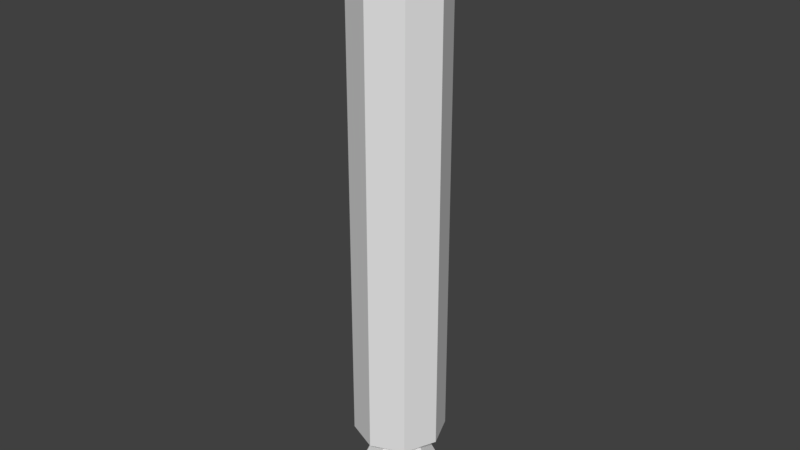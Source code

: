 # Source: missile.blend  (saved by Blender 2.78.0; exported with 4.5.12 LTS)
import bpy
from mathutils import Matrix  # noqa: F401  (used for matrix-valued properties, if any)

bpy.ops.wm.read_factory_settings(use_empty=True)
scene = bpy.context.scene
scene.name = 'Scene'

# ---- collections
col_collection_1 = bpy.data.collections.new('Collection 1'); scene.collection.children.link(col_collection_1)

# ---- world
world_world = bpy.data.worlds.new('World'); scene.world = world_world
world_world.color = (0.05088, 0.05088, 0.05088)
world_world.use_sun_shadow = False
world_world.sun_shadow_jitter_overblur = 0.0
world_world.cycles.sampling_method = 'MANUAL'

# ---- meshes
me_cube_006 = bpy.data.meshes.new('Cube.006')
me_cube_006.from_pydata([(4.618e-09, 0.0896, 3.001), (0.06336, 0.06336, 3.001), (0.0896, 6.097e-08, 3.001), (0.06336, -0.06336, 3.001), (4.618e-09, -0.0896, 3.001), (-0.06336, -0.06336, 3.001), (-0.0896, 6.097e-08, 3.001), (-0.06336, 0.06336, 3.001), (1.177e-08, 0.224, 0.001243), (0.1584, 0.1584, 0.001243), (0.224, 2.654e-07, 0.001243), (0.1584, -0.1584, 0.001243), (1.177e-08, -0.224, 0.001243), (-0.1584, -0.1584, 0.001243), (-0.224, 2.654e-07, 0.001243), (-0.1584, 0.1584, 0.001242), (1.177e-08, -0.224, 2.601), (-0.1584, -0.1584, 2.601), (-0.224, 1.891e-07, 2.601), (-0.1584, 0.1584, 2.601), (1.177e-08, 0.224, 2.601), (0.1584, 0.1584, 2.601), (0.224, 1.891e-07, 2.601), (0.1584, -0.1584, 2.601), (1.177e-08, -0.224, 0.4012), (-0.1584, -0.1584, 0.4012), (-0.224, 2.654e-07, 0.4012), (-0.1584, 0.1584, 0.4012), (1.177e-08, 0.224, 0.4012), (0.1584, 0.1584, 0.4012), (0.224, 2.654e-07, 0.4012), (0.1584, -0.1584, 0.4012), (4.618e-09, -0.0896, 0.4012), (-0.06336, -0.06336, 0.4012), (-0.0896, 1.165e-07, 0.4012), (-0.06336, 0.06336, 0.4012), (4.618e-09, 0.0896, 0.4012), (0.06336, 0.06336, 0.4012), (0.0896, 1.165e-07, 0.4012), (0.06336, -0.06336, 0.4012), (9.565e-09, -0.1882, 0.2012), (-0.133, -0.133, 0.2012), (-0.1882, 2.26e-07, 0.2012), (-0.133, 0.133, 0.2012), (9.565e-09, 0.1882, 0.2012), (0.133, 0.133, 0.2012), (0.1882, 2.26e-07, 0.2012), (0.133, -0.133, 0.2012), (-0.122, -0.122, 2.801), (-0.1725, 1.4e-07, 2.801), (-0.122, 0.122, 2.801), (8.924e-09, 0.1725, 2.801), (0.122, 0.122, 2.801), (0.1725, 1.4e-07, 2.801), (0.122, -0.122, 2.801), (8.924e-09, -0.1725, 2.801)], [], [(41, 13, 12, 40), (9, 10, 11, 12, 13, 14, 15, 8), (42, 14, 13, 41), (43, 15, 14, 42), (44, 8, 15, 43), (45, 9, 8, 44), (46, 10, 9, 45), (47, 11, 10, 46), (40, 12, 11, 47), (1, 0, 7, 6, 5, 4, 3, 2), (55, 16, 23, 54), (54, 23, 22, 53), (53, 22, 21, 52), (52, 21, 20, 51), (51, 20, 19, 50), (50, 19, 18, 49), (49, 18, 17, 48), (48, 17, 16, 55), (16, 24, 31, 23), (23, 31, 30, 22), (22, 30, 29, 21), (21, 29, 28, 20), (20, 28, 27, 19), (19, 27, 26, 18), (18, 26, 25, 17), (17, 25, 24, 16), (24, 32, 39, 31), (31, 39, 38, 30), (30, 38, 37, 29), (29, 37, 36, 28), (28, 36, 35, 27), (27, 35, 34, 26), (26, 34, 33, 25), (25, 33, 32, 24), (32, 40, 47, 39), (39, 47, 46, 38), (38, 46, 45, 37), (37, 45, 44, 36), (36, 44, 43, 35), (35, 43, 42, 34), (34, 42, 41, 33), (33, 41, 40, 32), (5, 48, 55, 4), (6, 49, 48, 5), (7, 50, 49, 6), (0, 51, 50, 7), (1, 52, 51, 0), (2, 53, 52, 1), (3, 54, 53, 2), (4, 55, 54, 3)])
me_cube_006.use_remesh_preserve_volume = False
me_cube_006.use_remesh_preserve_attributes = False
me_cube_006.use_mirror_vertex_groups = False
me_cube_006.update()

# ---- objects
ob_missile = bpy.data.objects.new('Missile', me_cube_006)

# ---- transforms, parenting, visibility, modifiers, constraints
ob_missile.location = (0.0, 0.0, 0.0)
ob_missile.lineart.crease_threshold = 0.0

# ---- collection membership
col_collection_1.objects.link(ob_missile)

# ---- scene / render settings (as saved in the file)
scene.frame_start = 1; scene.frame_end = 250; scene.frame_set(1)
scene.render.engine = 'BLENDER_EEVEE_NEXT'
scene.render.resolution_percentage = 50
scene.render.dither_intensity = 0.0
scene.cycles.use_denoising = False
scene.cycles.samples = 128
scene.cycles.sampling_pattern = 'TABULATED_SOBOL'
scene.cycles.light_sampling_threshold = 0.0
scene.cycles.use_adaptive_sampling = False
scene.cycles.use_light_tree = False
scene.cycles.blur_glossy = 0.0
scene.cycles.sample_clamp_indirect = 0.0
scene.view_settings.view_transform = 'Standard'
bpy.context.view_layer.update()

# ---- added for rendering (the .blend has no active camera and no usable light): camera, sun
cam_auto = bpy.data.cameras.new('AutoCamera')
cam_auto.lens = 50.0
cam_auto.sensor_width = 36.0
cam_auto.clip_end = 1000.0
ob_auto_camera = bpy.data.objects.new('AutoCamera', cam_auto)
scene.collection.objects.link(ob_auto_camera)
ob_auto_camera.location = (2.8369, -3.40428, 3.77076)
ob_auto_camera.rotation_euler = (1.09748, -7.21219e-08, 0.694738)
scene.camera = ob_auto_camera
light_auto_sun = bpy.data.lights.new('AutoSun', 'SUN')
light_auto_sun.energy = 3.0
light_auto_sun.angle = 0.0523599
ob_auto_sun = bpy.data.objects.new('AutoSun', light_auto_sun)
scene.collection.objects.link(ob_auto_sun)
ob_auto_sun.rotation_euler = (0.872665, 0.174533, 0.523599)
bpy.context.view_layer.update()

